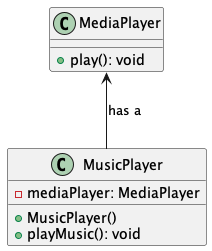

The diagram above was rendered by PlantUML. Its source (embedded in the PNG):
@startuml

class MediaPlayer {
    + play(): void
}

class MusicPlayer {
    - mediaPlayer: MediaPlayer
    + MusicPlayer()
    + playMusic(): void
}

MusicPlayer -up-> MediaPlayer: has a

@enduml